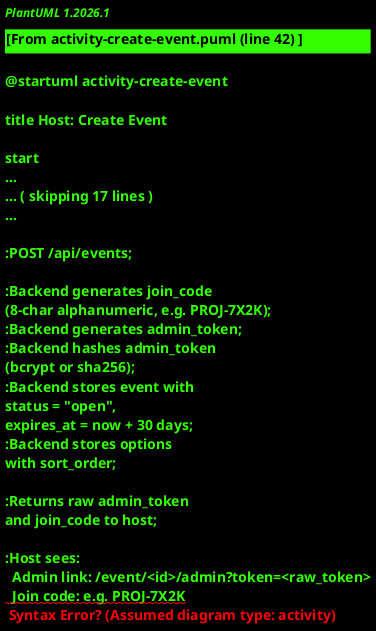

The diagram above was rendered by PlantUML. Its source (embedded in the PNG):
@startuml activity-create-event

title Host: Create Event

start

:Host visits homepage;
:Clicks "Create Event";
:Navigates to /create;

:Fills in event title;
:Fills in description (optional);
:Toggles email verification (default off);

repeat
  :Adds option with name,
  description (optional),
  and capacity (default 1);
repeat while (more options to add?) is (yes)
->no;

:Clicks "Create";

:POST /api/events;

:Backend generates join_code
(8-char alphanumeric, e.g. PROJ-7X2K);
:Backend generates admin_token;
:Backend hashes admin_token
(bcrypt or sha256);
:Backend stores event with
status = "open",
expires_at = now + 30 days;
:Backend stores options
with sort_order;

:Returns raw admin_token
and join_code to host;

:Host sees:
  Admin link: /event/<id>/admin?token=<raw_token>
  Join code: e.g. PROJ-7X2K
  Participant link: /join/<joinCode>;

floating note right
  Raw admin token is shown
  **once** and cannot
  be recovered.
end note

:Host bookmarks/saves admin link;

stop

@enduml